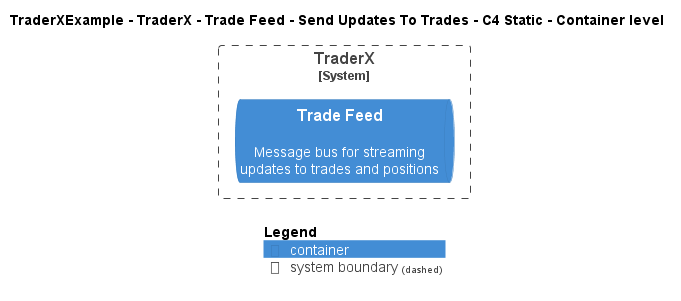

The diagram above was rendered by PlantUML. Its source (embedded in the PNG):
@startuml
!include ..\..\..\..\..\..\..\.c4s\C4_Container.puml

AddElementTag("c4interflow:lifecycle:new", $bgColor=green, $fontColor=#ffffff, $borderColor=green, $shadowing="False")
AddElementTag("c4interflow:lifecycle:changed", $bgColor=orange, $fontColor=#ffffff, $borderColor=orange, $shadowing="False")
AddElementTag("c4interflow:lifecycle:removed", $bgColor=red, $fontColor=#ffffff, $borderColor=red, $shadowing="False")

AddRelTag("c4interflow:lifecycle:new", $textColor=green, $lineColor=green)
AddRelTag("c4interflow:lifecycle:changed", $textColor=orange, $lineColor=orange)
AddRelTag("c4interflow:lifecycle:removed", $textColor=red, $lineColor=red)

SHOW_PERSON_PORTRAIT()
LAYOUT_TOP_DOWN()

skinparam linetype polyline

title TraderXExample - TraderX - Trade Feed - Send Updates To Trades - C4 Static - Container level


System_Boundary(TraderXExample.SoftwareSystems.TraderX, "TraderX") {
    ContainerQueue(TraderXExample.SoftwareSystems.TraderX.Containers.TradeFeed, "Trade Feed", "", "Message bus for streaming updates to trades and positions")
}



SHOW_LEGEND()
@enduml